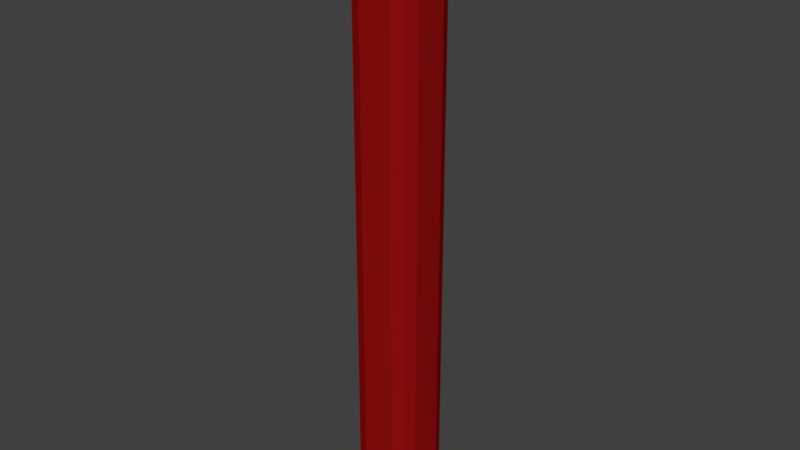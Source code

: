 # Source: thermometer_bad.blend  (saved by Blender 2.78.0; exported with 4.5.12 LTS)
import bpy
from mathutils import Matrix  # noqa: F401  (used for matrix-valued properties, if any)

bpy.ops.wm.read_factory_settings(use_empty=True)
scene = bpy.context.scene
scene.name = 'Scene'

# ---- collections
col_collection_1 = bpy.data.collections.new('Collection 1'); scene.collection.children.link(col_collection_1)

# ---- materials (node trees are filled in below, after node groups)
mat_thermometer_bad = bpy.data.materials.new('thermometer_bad')
mat_thermometer_bad.alpha_threshold = 0.0
mat_thermometer_bad.use_transparent_shadow = False
mat_thermometer_bad.diffuse_color = (0.3032, 0.005164, 0.005164, 1.0)
mat_thermometer_bad.roughness = 0.5

# ---- material node trees

# ---- world
world_world = bpy.data.worlds.new('World'); scene.world = world_world
world_world.color = (0.05088, 0.05088, 0.05088)
world_world.use_sun_shadow = False
world_world.sun_shadow_jitter_overblur = 0.0
world_world.cycles.sampling_method = 'MANUAL'

# ---- meshes
me_cube_003 = bpy.data.meshes.new('Cube.003')
me_cube_003.from_pydata([(0.8532, 0.8639, -0.8991), (0.8532, 0.8639, 1.0), (0.5, 1.0, -0.8991), (0.5, 1.0, 1.0), (0.8532, 0.8639, 0.5), (0.8532, 0.8639, 0.0), (0.8532, 0.8639, -0.5), (1.0, 0.5, -0.8991), (1.0, 0.5, 1.0), (0.5, 0.5, 1.0), (0.5, 0.5, -0.8991), (1.0, 0.5, -0.5), (1.0, 0.5, 0.0), (1.0, 0.5, 0.5), (0.5, 1.0, -0.5), (0.5, 1.0, 0.0), (0.5, 1.0, 0.5), (-0.8532, 0.8639, -0.8991), (-0.8532, 0.8639, 1.0), (-0.5, 1.0, -0.8991), (0.0, 1.0, -0.8991), (0.0, 1.0, 1.0), (-0.5, 1.0, 1.0), (-0.8532, 0.8639, 0.5), (-0.8532, 0.8639, 0.0), (-0.8532, 0.8639, -0.5), (-1.0, 0.5, -0.8991), (-1.0, 0.5, 1.0), (-0.5, 0.5, 1.0), (0.0, 0.5, 1.0), (0.0, 0.5, -0.8991), (-0.5, 0.5, -0.8991), (-1.0, 0.5, -0.5), (-1.0, 0.5, 0.0), (-1.0, 0.5, 0.5), (0.0, 1.0, -0.5), (-0.5, 1.0, -0.5), (0.0, 1.0, 0.0), (-0.5, 1.0, 0.0), (0.0, 1.0, 0.5), (-0.5, 1.0, 0.5), (0.8532, -0.8639, -0.8991), (0.8532, -0.8639, 1.0), (0.5, -1.0, -0.8991), (0.5, -1.0, 1.0), (0.8532, -0.8639, 0.5), (0.8532, -0.8639, 0.0), (0.8532, -0.8639, -0.5), (1.0, 0.0, -0.8991), (1.0, -0.5, -0.8991), (1.0, -0.5, 1.0), (1.0, 0.0, 1.0), (0.5, -0.5, 1.0), (0.5, 0.0, 1.0), (0.5, -0.5, -0.8991), (0.5, 0.0, -0.8991), (1.0, -0.5, -0.5), (1.0, 0.0, -0.5), (1.0, -0.5, 0.0), (1.0, 0.0, 0.0), (1.0, -0.5, 0.5), (1.0, 0.0, 0.5), (0.5, -1.0, -0.5), (0.5, -1.0, 0.0), (0.5, -1.0, 0.5), (-0.8532, -0.8639, -0.8991), (-0.8532, -0.8639, 1.0), (-0.5, -1.0, -0.8991), (0.0, -1.0, -0.8991), (0.0, -1.0, 1.0), (-0.5, -1.0, 1.0), (-0.8532, -0.8639, 0.5), (-0.8532, -0.8639, 0.0), (-0.8532, -0.8639, -0.5), (-1.0, 0.0, -0.8991), (-1.0, -0.5, -0.8991), (-1.0, -0.5, 1.0), (-1.0, 0.0, 1.0), (-0.5, -0.5, 1.0), (-0.5, 0.0, 1.0), (0.0, -0.5, 1.0), (0.0, 0.0, 1.0), (0.0, -0.5, -0.8991), (0.0, 0.0, -0.8991), (-0.5, -0.5, -0.8991), (-0.5, 0.0, -0.8991), (-1.0, -0.5, -0.5), (-1.0, 0.0, -0.5), (-1.0, -0.5, 0.0), (-1.0, 0.0, 0.0), (-1.0, -0.5, 0.5), (-1.0, 0.0, 0.5), (0.0, -1.0, -0.5), (-0.5, -1.0, -0.5), (0.0, -1.0, 0.0), (-0.5, -1.0, 0.0), (0.0, -1.0, 0.5), (-0.5, -1.0, 0.5)], [], [(16, 3, 1, 4), (1, 3, 9, 8), (8, 9, 53, 51), (3, 21, 29, 9), (9, 29, 81, 53), (20, 2, 10, 30), (30, 10, 55, 83), (2, 0, 7, 10), (10, 7, 48, 55), (0, 6, 11, 7), (7, 11, 57, 48), (6, 5, 12, 11), (11, 12, 59, 57), (5, 4, 13, 12), (12, 13, 61, 59), (4, 1, 8, 13), (13, 8, 51, 61), (2, 14, 6, 0), (14, 15, 5, 6), (15, 16, 4, 5), (20, 35, 14, 2), (35, 37, 15, 14), (37, 39, 16, 15), (39, 21, 3, 16), (40, 23, 18, 22), (18, 27, 28, 22), (27, 77, 79, 28), (22, 28, 29, 21), (28, 79, 81, 29), (20, 30, 31, 19), (30, 83, 85, 31), (19, 31, 26, 17), (31, 85, 74, 26), (17, 26, 32, 25), (26, 74, 87, 32), (25, 32, 33, 24), (32, 87, 89, 33), (24, 33, 34, 23), (33, 89, 91, 34), (23, 34, 27, 18), (34, 91, 77, 27), (19, 17, 25, 36), (36, 25, 24, 38), (38, 24, 23, 40), (20, 19, 36, 35), (35, 36, 38, 37), (37, 38, 40, 39), (39, 40, 22, 21), (64, 45, 42, 44), (42, 50, 52, 44), (50, 51, 53, 52), (44, 52, 80, 69), (52, 53, 81, 80), (68, 82, 54, 43), (82, 83, 55, 54), (43, 54, 49, 41), (54, 55, 48, 49), (41, 49, 56, 47), (49, 48, 57, 56), (47, 56, 58, 46), (56, 57, 59, 58), (46, 58, 60, 45), (58, 59, 61, 60), (45, 60, 50, 42), (60, 61, 51, 50), (43, 41, 47, 62), (62, 47, 46, 63), (63, 46, 45, 64), (68, 43, 62, 92), (92, 62, 63, 94), (94, 63, 64, 96), (96, 64, 44, 69), (97, 70, 66, 71), (66, 70, 78, 76), (76, 78, 79, 77), (70, 69, 80, 78), (78, 80, 81, 79), (68, 67, 84, 82), (82, 84, 85, 83), (67, 65, 75, 84), (84, 75, 74, 85), (65, 73, 86, 75), (75, 86, 87, 74), (73, 72, 88, 86), (86, 88, 89, 87), (72, 71, 90, 88), (88, 90, 91, 89), (71, 66, 76, 90), (90, 76, 77, 91), (67, 93, 73, 65), (93, 95, 72, 73), (95, 97, 71, 72), (68, 92, 93, 67), (92, 94, 95, 93), (94, 96, 97, 95), (96, 69, 70, 97)])
me_cube_003.materials.append(mat_thermometer_bad)
me_cube_003.use_remesh_preserve_volume = False
me_cube_003.use_remesh_preserve_attributes = False
me_cube_003.use_mirror_vertex_groups = False
me_cube_003.update()

# ---- objects
ob_cube_002 = bpy.data.objects.new('Cube.002', me_cube_003)

# ---- transforms, parenting, visibility, modifiers, constraints
ob_cube_002.location = (0.0, 0.0, 0.0)
ob_cube_002.scale = (0.4137, 0.4137, -4.061)
ob_cube_002.lineart.crease_threshold = 0.0

# ---- collection membership
col_collection_1.objects.link(ob_cube_002)

# ---- scene / render settings (as saved in the file)
scene.frame_start = 1; scene.frame_end = 250; scene.frame_set(1)
scene.render.engine = 'BLENDER_EEVEE_NEXT'
scene.render.resolution_percentage = 50
scene.render.dither_intensity = 0.0
scene.cycles.use_denoising = False
scene.cycles.samples = 128
scene.cycles.sampling_pattern = 'TABULATED_SOBOL'
scene.cycles.light_sampling_threshold = 0.0
scene.cycles.use_adaptive_sampling = False
scene.cycles.use_light_tree = False
scene.cycles.blur_glossy = 0.0
scene.cycles.sample_clamp_indirect = 0.0
scene.view_settings.view_transform = 'Standard'
bpy.context.view_layer.update()

# ---- added for rendering (the .blend has no active camera and no usable light): camera, sun
cam_auto = bpy.data.cameras.new('AutoCamera')
cam_auto.lens = 50.0
cam_auto.sensor_width = 36.0
cam_auto.clip_end = 1000.0
ob_auto_camera = bpy.data.objects.new('AutoCamera', cam_auto)
scene.collection.objects.link(ob_auto_camera)
ob_auto_camera.location = (7.217, -8.6604, 5.56869)
ob_auto_camera.rotation_euler = (1.09748, -7.21219e-08, 0.694738)
scene.camera = ob_auto_camera
light_auto_sun = bpy.data.lights.new('AutoSun', 'SUN')
light_auto_sun.energy = 3.0
light_auto_sun.angle = 0.0523599
ob_auto_sun = bpy.data.objects.new('AutoSun', light_auto_sun)
scene.collection.objects.link(ob_auto_sun)
ob_auto_sun.rotation_euler = (0.872665, 0.174533, 0.523599)
bpy.context.view_layer.update()
